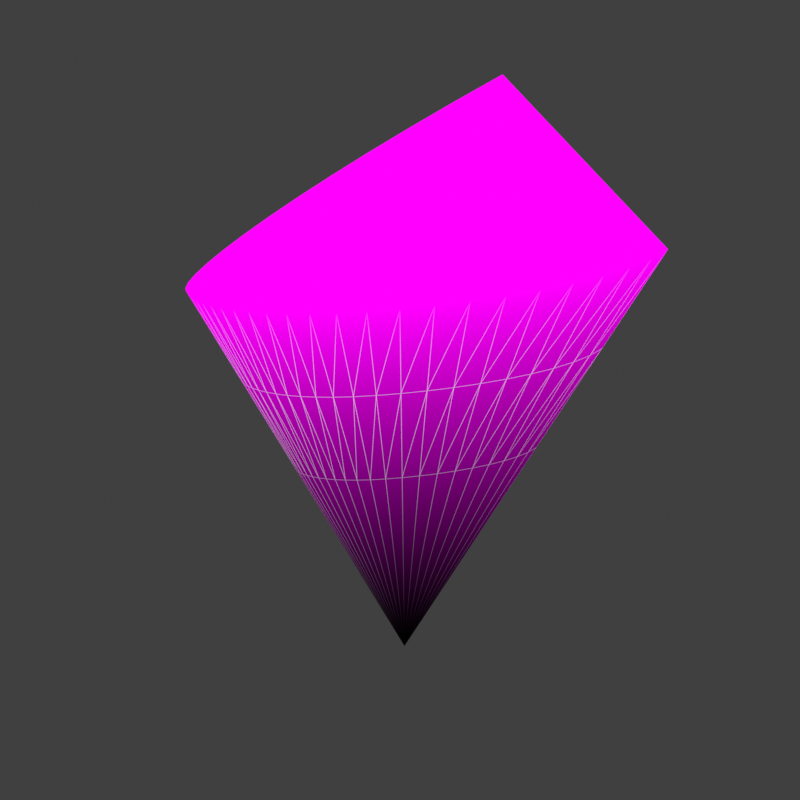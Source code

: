 # Source: CIE1931.blend  (saved by Blender 2.92.15; exported with 4.5.12 LTS)
import bpy
from mathutils import Matrix  # noqa: F401  (used for matrix-valued properties, if any)

bpy.ops.wm.read_factory_settings(use_empty=True)
scene = bpy.context.scene
scene.name = 'Scene'

# ---- collections
col_main = bpy.data.collections.new('Main'); scene.collection.children.link(col_main)
col_ref = bpy.data.collections.new('REF'); scene.collection.children.link(col_ref)

# ---- images (referenced by path relative to the original .blend; pixels are not part of the script)
import os
ASSET_DIR = os.environ.get("B2B_ASSET_DIR", "")  # directory of the original .blend (textures are referenced by path, not embedded)
HERE = os.path.dirname(os.path.abspath(__file__))  # packed textures are extracted next to this script under _unpacked/

def load_image(name, relpath, width, height, colorspace="sRGB"):
    """Load a texture the original file referenced (path relative to the .blend, or extracted next to this script)."""
    p = next((c for c in (os.path.join(HERE, relpath), os.path.join(ASSET_DIR, relpath)) if relpath and os.path.exists(c)), "")
    if p:
        img = bpy.data.images.load(p, check_existing=True)
        img.name = name
    else:  # same state as the original file: an image datablock whose file is absent (Cycles renders it pink)
        img = bpy.data.images.new(name, width, height)
        img.source = "FILE"
        img.filepath = "//" + (relpath or name)
    img.colorspace_settings.name = colorspace
    return img
img_cie1931_base_png = load_image('cie1931-base.png', 'cie1931-base.png', 1024, 1024, 'sRGB')

# ---- materials (node trees are filled in below, after node groups)
mat_material_001 = bpy.data.materials.new('Material.001')
mat_material_001.use_transparent_shadow = False
mat_cie1931_base = bpy.data.materials.new('cie1931-base')
mat_cie1931_base.surface_render_method = 'BLENDED'
mat_cie1931_base.blend_method = 'BLEND'
mat_cie1931_base.use_transparent_shadow = False

# ---- material node trees
mat_material_001.use_nodes = True; mat_material_001.node_tree.nodes.clear()
_N = mat_material_001.node_tree.nodes; _L = mat_material_001.node_tree.links
n0 = _N.new('ShaderNodeNewGeometry'); n0.name = 'Geometry'; n0.location = (-589, 872)
n1 = _N.new('ShaderNodeMapRange'); n1.name = 'Map Range'; n1.location = (-218, 800)
n1.inputs[2].default_value = 9.67
n2 = _N.new('ShaderNodeSeparateXYZ'); n2.name = 'Separate XYZ'; n2.location = (-394, 857)
n3 = _N.new('ShaderNodeRGB'); n3.name = 'RGB'; n3.location = (-417, 577)
n3.outputs[0].default_value = (0.0, 0.0, 0.0, 1.0)
n4 = _N.new('ShaderNodeTexImage'); n4.name = 'Image Texture'; n4.location = (-411, 322)
n4.image = img_cie1931_base_png
n5 = _N.new('ShaderNodeMix'); n5.name = 'Mix'; n5.location = (-29, 679)
n5.data_type = 'RGBA'
n6 = _N.new('ShaderNodeWireframe'); n6.name = 'Wireframe'; n6.location = (223, 1225)
n7 = _N.new('ShaderNodeMath'); n7.name = 'Math'; n7.location = (221, 1095)
n7.operation = 'SUBTRACT'
n7.inputs[2].default_value = 0.0
n8 = _N.new('ShaderNodeMath'); n8.name = 'Math.001'; n8.location = (223, 903)
n8.operation = 'MULTIPLY'
n8.inputs[1].default_value = 2.0
n8.inputs[2].default_value = 0.0
n9 = _N.new('ShaderNodeMath'); n9.name = 'Math.002'; n9.location = (225, 720)
n9.operation = 'MULTIPLY'
n9.inputs[2].default_value = 0.0
n10 = _N.new('ShaderNodeGamma'); n10.name = 'Gamma'; n10.location = (-25, 808)
n10.inputs[1].default_value = 2.4
n11 = _N.new('ShaderNodeMix'); n11.name = 'Mix.001'; n11.location = (230, 518)
n11.data_type = 'RGBA'
n12 = _N.new('ShaderNodeOutputMaterial'); n12.name = 'Material Output'; n12.location = (462, 488)
n13 = _N.new('ShaderNodeRGB'); n13.name = 'RGB.001'; n13.location = (-24, 373)
n13.outputs[0].default_value = (1.0, 1.0, 1.0, 1.0)
_L.new(n3.outputs[0], n5.inputs[6])
_L.new(n4.outputs[0], n5.inputs[7])
_L.new(n0.outputs[0], n2.inputs[0])
_L.new(n2.outputs[2], n1.inputs[0])
_L.new(n1.outputs[0], n10.inputs[0])
_L.new(n5.outputs[2], n11.inputs[6])
_L.new(n10.outputs[0], n5.inputs[0])
_L.new(n13.outputs[0], n11.inputs[7])
_L.new(n6.outputs[0], n7.inputs[0])
_L.new(n10.outputs[0], n7.inputs[1])
_L.new(n7.outputs[0], n8.inputs[0])
_L.new(n8.outputs[0], n9.inputs[0])
_L.new(n9.outputs[0], n11.inputs[0])
_L.new(n10.outputs[0], n9.inputs[1])
_L.new(n11.outputs[2], n12.inputs[0])
n12.is_active_output = True
mat_cie1931_base.use_nodes = True; mat_cie1931_base.node_tree.nodes.clear()
_N = mat_cie1931_base.node_tree.nodes; _L = mat_cie1931_base.node_tree.links
n0 = _N.new('ShaderNodeOutputMaterial'); n0.name = 'Material Output'; n0.location = (300, 300)
n1 = _N.new('ShaderNodeTexImage'); n1.name = 'Image Texture'; n1.location = (-200, 300)
n1.image = img_cie1931_base_png
n1.extension = 'CLIP'
n2 = _N.new('ShaderNodeBsdfPrincipled'); n2.name = 'Principled BSDF'; n2.location = (0, 300)
n2.distribution = 'GGX'
n2.subsurface_method = 'BURLEY'
n2.inputs[3].default_value = 1.45
n2.inputs[27].default_value = (0.0, 0.0, 0.0, 1.0)
n2.inputs[28].default_value = 1.0
_L.new(n1.outputs[0], n2.inputs[0])
_L.new(n1.outputs[1], n2.inputs[4])
_L.new(n2.outputs[0], n0.inputs[0])
n0.is_active_output = True

# ---- world
world_world = bpy.data.worlds.new('World'); scene.world = world_world
world_world.use_nodes = True; world_world.node_tree.nodes.clear()
_N = world_world.node_tree.nodes; _L = world_world.node_tree.links
n0 = _N.new('ShaderNodeOutputWorld'); n0.name = 'World Output'; n0.location = (300, 300)
n1 = _N.new('ShaderNodeBackground'); n1.name = 'Background'; n1.location = (10, 300)
n1.inputs[0].default_value = (0.05088, 0.05088, 0.05088, 1.0)
_L.new(n1.outputs[0], n0.inputs[0])
n0.is_active_output = True
world_world.color = (0.05088, 0.05088, 0.05088)
world_world.use_sun_shadow = False
world_world.sun_shadow_jitter_overblur = 0.0

# ---- cameras
cam_camera_001 = bpy.data.cameras.new('Camera.001')
cam_camera_001.type = 'ORTHO'
cam_camera_001.ortho_scale = 16.41

# ---- meshes
me_path4207_001 = bpy.data.meshes.new('path4207.001')
me_path4207_001.from_pydata([(1.439, -1.106, -2.421), (5.14, -2.056, 2.413), (4.395, -2.39, 2.413), (1.526, 0.3989, -2.421), (-0.7834, 2.389, -2.421), (-0.3304, -1.902, -2.421), (1.354, -3.757, 2.413), (0.3044, -1.616, -2.421), (1.057, 0.8398, -2.421), (-1.035, 2.563, -2.421), (-0.7983, -4.725, 2.413), (-1.043, -4.835, 2.413), (0.6188, 1.238, -2.421), (-1.487, -4.524, 2.413), (1.825, -0.9328, -2.421), (-2.117, -3.51, 2.413), (-1.241, 2.69, -2.421), (-0.03206, -1.768, -2.421), (-1.401, 2.77, -2.421), (-3.017, -0.7426, 2.413), (-3.161, -0.004925, 2.413), (-3.273, 0.7139, 2.413), (-3.35, 1.395, 2.413), (-3.392, 2.021, 2.413), (-3.398, 2.571, 2.413), (2.198, -0.7654, -2.421), (-3.323, 3.464, 2.413), (2.547, -0.6088, -2.421), (0.2132, 1.592, -2.421), (-3.064, 4.388, 2.413), (-2.953, 4.598, 2.413), (-2.835, 4.766, 2.413), (2.023, -0.08413, -2.421), (-2.596, 4.987, 2.413), (-2.481, 5.046, 2.413), (-2.375, 5.076, 2.413), (0.6686, -1.453, -2.421), (-0.1573, 1.903, -2.421), (-0.894, -2.155, -2.421), (-1.324, 4.601, 2.413), (-0.8218, 4.253, 2.413), (-0.2354, 3.812, 2.413), (0.4306, 3.281, 2.413), (1.05, -1.281, -2.421), (-0.4902, 2.168, -2.421), (-0.5804, -2.014, -2.421), (-0.7717, -2.1, -2.421), (4.792, -0.6929, 2.413), (-0.7451, 0.5247, -7.256), (5.838, -1.742, 2.413), (-2.009, 0.6193, -2.421), (-1.849, 2.562, -2.421), (3.624, -2.737, 2.413), (2.846, -3.087, 2.413), (2.082, -3.43, 2.413), (-1.999, 2.174, -2.421), (0.6809, -4.06, 2.413), (0.08425, -4.328, 2.413), (-0.4157, -4.553, 2.413), (-1.953, 0.2599, -2.421), (-1.904, 2.456, -2.421), (-1.129, -4.874, 2.413), (-1.281, -1.769, -2.421), (-1.816, -4.064, 2.413), (-1.73, 2.71, -2.421), (-2.388, -2.883, 2.413), (-2.629, -2.2, 2.413), (-2.839, -1.481, 2.413), (-1.881, -0.109, -2.421), (-2.034, 1.994, -2.421), (-1.56, 2.8, -2.421), (-2.059, 1.786, -2.421), (-1.613, 2.785, -2.421), (-1.431, -1.493, -2.421), (-3.373, 3.048, 2.413), (-2.072, 1.548, -2.421), (-3.253, 3.824, 2.413), (-3.165, 4.131, 2.413), (-0.9371, -2.174, -2.421), (-1.792, -0.478, -2.421), (-1.116, -2.0, -2.421), (-2.715, 4.895, 2.413), (-2.069, 1.273, -2.421), (-1.67, 2.756, -2.421), (-1.687, -0.8378, -2.421), (-2.28, 5.08, 2.413), (-2.058, 5.016, 2.413), (-1.737, 4.856, 2.413), (-2.047, 0.96, -2.421), (-1.79, 2.645, -2.421), (-1.567, -1.179, -2.421), (-1.955, 2.328, -2.421), (1.171, 2.66, 2.413), (1.983, 1.951, 2.413), (2.86, 1.155, 2.413), (3.797, 0.2732, 2.413), (-1.512, 2.802, -2.421), (4.192, -1.175, -0.004189), (-2.716, 2.417, -0.004189), (-1.729, 3.893, -0.004189), (-1.967, 3.938, -0.004189), (-2.679, 2.729, -0.004189), (-1.489, 3.773, -0.004189), (-2.223, 3.802, -0.004189), (1.301, 1.594, -0.004189), (-2.735, 2.06, -0.004189), (-1.179, 3.582, -0.004189), (-2.484, 3.422, -0.004189), (-2.626, 2.999, -0.004189), (-0.8026, 3.321, -0.004189), (-2.401, 3.58, -0.004189), (-2.56, 3.229, -0.004189), (1.958, 0.9974, -0.004189), (-0.3628, 2.99, -0.004189), (-2.313, 3.706, -0.004189), (2.662, 0.3361, -0.004189), (0.1367, 2.592, -0.004189), (-2.133, 3.871, -0.004189), (-1.896, 3.941, -0.004189), (3.408, -0.3885, -0.004188), (-2.047, 3.916, -0.004189), (0.6923, 2.126, -0.004189), (-1.774, -2.502, -0.004189), (3.669, -1.41, -0.004189), (0.3244, -2.914, -0.004188), (-2.449, -0.4258, -0.004189), (3.11, -1.661, -0.004189), (-1.549, -2.917, -0.004189), (-0.1231, -3.115, -0.004188), (-2.557, 0.1275, -0.004189), (0.8291, -2.687, -0.004189), (-0.498, -3.283, -0.004189), (-2.641, 0.6666, -0.004189), (-0.785, -3.412, -0.004189), (2.532, -1.922, -0.004188), (-1.978, -2.031, -0.004188), (-2.699, 1.178, -0.004189), (-0.9684, -3.495, -0.004188), (1.948, -2.184, -0.004189), (-2.158, -1.519, -0.004189), (-2.73, 1.647, -0.004189), (-1.301, -3.262, -0.004189), (1.375, -2.441, -0.004188), (-2.315, -0.9793, -0.004189), (-1.033, -3.524, -0.004188)], [], [(86, 85, 35, 34, 33, 81, 31, 30, 29, 77, 76, 26, 74, 24, 23, 22, 21, 20, 19, 67, 66, 65, 15, 63, 13, 61, 10, 58, 57, 56, 6, 54, 53, 52, 2, 1, 49, 47, 95, 94, 93, 92, 42, 41, 40, 39, 87), (61, 11, 10), (49, 1, 123, 97), (1, 2, 126, 123), (2, 52, 134, 126), (52, 53, 138, 134), (53, 54, 142, 138), (54, 6, 130, 142), (6, 56, 124, 130), (56, 57, 128, 124), (57, 58, 131, 128), (58, 10, 133, 131), (10, 11, 137, 133), (11, 61, 144, 137), (61, 13, 141, 144), (13, 63, 127, 141), (63, 15, 122, 127), (15, 65, 135, 122), (65, 66, 139, 135), (66, 67, 143, 139), (67, 19, 125, 143), (19, 20, 129, 125), (20, 21, 132, 129), (21, 22, 136, 132), (22, 23, 140, 136), (23, 24, 105, 140), (24, 74, 98, 105), (74, 26, 101, 98), (26, 76, 108, 101), (76, 77, 111, 108), (77, 29, 107, 111), (29, 30, 110, 107), (30, 31, 114, 110), (31, 81, 103, 114), (81, 33, 117, 103), (33, 34, 120, 117), (34, 35, 100, 120), (35, 85, 118, 100), (85, 86, 99, 118), (86, 87, 102, 99), (87, 39, 106, 102), (39, 40, 109, 106), (40, 41, 113, 109), (41, 42, 116, 113), (42, 92, 121, 116), (92, 93, 104, 121), (93, 94, 112, 104), (94, 95, 115, 112), (95, 47, 119, 115), (47, 49, 97, 119), (64, 83, 48), (72, 70, 48), (80, 62, 48), (73, 90, 48), (84, 79, 48), (68, 59, 48), (50, 88, 48), (82, 75, 48), (71, 69, 48), (55, 91, 48), (60, 51, 48), (89, 64, 48), (83, 72, 48), (70, 96, 48), (78, 80, 48), (62, 73, 48), (90, 84, 48), (79, 68, 48), (59, 50, 48), (88, 82, 48), (75, 71, 48), (69, 55, 48), (91, 60, 48), (51, 89, 48), (96, 18, 48), (25, 14, 48), (4, 44, 48), (37, 28, 48), (12, 8, 48), (45, 46, 48), (38, 78, 48), (17, 5, 48), (3, 32, 48), (16, 9, 48), (0, 43, 48), (36, 7, 48), (18, 16, 48), (14, 0, 48), (43, 36, 48), (7, 17, 48), (8, 3, 48), (32, 27, 48), (28, 12, 48), (5, 45, 48), (46, 38, 48), (27, 25, 48), (9, 4, 48), (44, 37, 48), (118, 99, 18, 96), (102, 106, 9, 16), (109, 113, 44, 4), (116, 121, 28, 37), (104, 112, 8, 12), (115, 119, 32, 3), (98, 101, 69, 71), (108, 111, 91, 55), (107, 110, 51, 60), (114, 103, 64, 89), (117, 120, 72, 83), (100, 118, 96, 70), (99, 102, 16, 18), (106, 109, 4, 9), (113, 116, 37, 44), (121, 104, 12, 28), (112, 115, 3, 8), (119, 97, 27, 32), (105, 98, 71, 75), (101, 108, 55, 69), (111, 107, 60, 91), (110, 114, 89, 51), (103, 117, 83, 64), (120, 100, 70, 72), (123, 126, 14, 25), (134, 138, 43, 0), (142, 130, 7, 36), (124, 128, 5, 17), (131, 133, 46, 45), (137, 144, 78, 38), (141, 127, 62, 80), (122, 135, 90, 73), (139, 143, 79, 84), (125, 129, 59, 68), (132, 136, 88, 50), (140, 105, 75, 82), (126, 134, 0, 14), (138, 142, 36, 43), (130, 124, 17, 7), (128, 131, 45, 5), (133, 137, 38, 46), (144, 141, 80, 78), (127, 122, 73, 62), (135, 139, 84, 90), (143, 125, 68, 79), (129, 132, 50, 59), (136, 140, 82, 88), (97, 123, 25, 27)])
me_path4207_001.polygons.foreach_set('use_smooth', [0, 0, 1, 1, 1, 1, 1, 1, 1, 1, 1, 1, 1, 1, 1, 1, 1, 1, 1, 1, 1, 1, 1, 1, 1, 1, 1, 1, 1, 1, 1, 1, 1, 1, 1, 1, 1, 1, 1, 1, 1, 1, 1, 1, 1, 1, 1, 1, 1, 1, 1, 1, 1, 1, 1, 1, 1, 1, 1, 1, 1, 1, 1, 1, 1, 1, 1, 1, 1, 1, 1, 1, 1, 1, 1, 1, 1, 1, 1, 1, 1, 1, 1, 1, 1, 1, 1, 1, 1, 1, 1, 1, 1, 1, 1, 1, 1, 1, 1, 1, 1, 1, 1, 1, 1, 1, 1, 1, 1, 1, 1, 1, 1, 1, 1, 1, 1, 1, 1, 1, 1, 1, 1, 1, 1, 1, 1, 1, 1, 1, 1, 1, 1, 1, 1, 1, 1, 1, 1, 1, 1, 1, 1, 1, 1, 1])
_uv = me_path4207_001.uv_layers.new(name='UVMap')
_uv.uv.foreach_set('vector', [0.1739, 0.9863, 0.1519, 0.9927, 0.1424, 0.9923, 0.1318, 0.9893, 0.1204, 0.9834, 0.1085, 0.9743, 0.0966, 0.9615, 0.08491, 0.9449, 0.0738, 0.9243, 0.06364, 0.8994, 0.05481, 0.8696, 0.04769, 0.8345, 0.04272, 0.7932, 0.0402, 0.7459, 0.04082, 0.6911, 0.04504, 0.6289, 0.05338, 0.5613, 0.06433, 0.4898, 0.07815, 0.4163, 0.09582, 0.3429, 0.1167, 0.2714, 0.1406, 0.2035, 0.1676, 0.1411, 0.1975, 0.08609, 0.2303, 0.04029, 0.2658, 0.005546, 0.2987, 0.02034, 0.3368, 0.03744, 0.3863, 0.0599, 0.445, 0.08693, 0.5115, 0.1172, 0.5845, 0.1495, 0.6611, 0.1832, 0.7384, 0.218, 0.8152, 0.2525, 0.8893, 0.2858, 0.9586, 0.3169, 0.8546, 0.4213, 0.7557, 0.5173, 0.6625, 0.605, 0.5753, 0.6842, 0.4946, 0.7547, 0.4209, 0.8164, 0.3547, 0.8692, 0.2965, 0.9124, 0.2468, 0.9456, 0.2058, 0.9704, 0.2658, 0.005546, 0.2744, 0.009397, 0.2987, 0.02034, 0.9586, 0.3169, 0.8893, 0.2858, 0.7609, 0.268, 0.8134, 0.2911, 0.8893, 0.2858, 0.8152, 0.2525, 0.7048, 0.2433, 0.7609, 0.268, 0.8152, 0.2525, 0.7384, 0.218, 0.6466, 0.2178, 0.7048, 0.2433, 0.7384, 0.218, 0.6611, 0.1832, 0.5881, 0.192, 0.6466, 0.2178, 0.6611, 0.1832, 0.5845, 0.1495, 0.5306, 0.1667, 0.5881, 0.192, 0.5845, 0.1495, 0.5115, 0.1172, 0.4762, 0.1423, 0.5306, 0.1667, 0.5115, 0.1172, 0.445, 0.08693, 0.4265, 0.1195, 0.4762, 0.1423, 0.445, 0.08693, 0.3863, 0.0599, 0.3828, 0.09903, 0.4265, 0.1195, 0.3863, 0.0599, 0.3368, 0.03744, 0.346, 0.08199, 0.3828, 0.09903, 0.3368, 0.03744, 0.2987, 0.02034, 0.3178, 0.06899, 0.346, 0.08199, 0.2987, 0.02034, 0.2744, 0.009397, 0.2998, 0.06068, 0.3178, 0.06899, 0.2744, 0.009397, 0.2658, 0.005546, 0.2934, 0.05776, 0.2998, 0.06068, 0.2658, 0.005546, 0.2303, 0.04029, 0.2666, 0.0839, 0.2934, 0.05776, 0.2303, 0.04029, 0.1975, 0.08609, 0.2418, 0.1184, 0.2666, 0.0839, 0.1975, 0.08609, 0.1676, 0.1411, 0.2191, 0.1598, 0.2418, 0.1184, 0.1676, 0.1411, 0.1406, 0.2035, 0.1986, 0.2067, 0.2191, 0.1598, 0.1406, 0.2035, 0.1167, 0.2714, 0.1804, 0.2577, 0.1986, 0.2067, 0.1167, 0.2714, 0.09582, 0.3429, 0.1647, 0.3114, 0.1804, 0.2577, 0.09582, 0.3429, 0.07815, 0.4163, 0.1516, 0.3664, 0.1647, 0.3114, 0.07815, 0.4163, 0.06433, 0.4898, 0.1413, 0.4213, 0.1516, 0.3664, 0.06433, 0.4898, 0.05338, 0.5613, 0.1337, 0.4748, 0.1413, 0.4213, 0.05338, 0.5613, 0.04504, 0.6289, 0.1291, 0.5256, 0.1337, 0.4748, 0.04504, 0.6289, 0.04082, 0.6911, 0.1277, 0.5722, 0.1291, 0.5256, 0.04082, 0.6911, 0.0402, 0.7459, 0.1287, 0.6134, 0.1277, 0.5722, 0.0402, 0.7459, 0.04272, 0.7932, 0.1318, 0.649, 0.1287, 0.6134, 0.04272, 0.7932, 0.04769, 0.8345, 0.1363, 0.68, 0.1318, 0.649, 0.04769, 0.8345, 0.05481, 0.8696, 0.142, 0.7066, 0.1363, 0.68, 0.05481, 0.8696, 0.06364, 0.8994, 0.1487, 0.7291, 0.142, 0.7066, 0.06364, 0.8994, 0.0738, 0.9243, 0.1563, 0.748, 0.1487, 0.7291, 0.0738, 0.9243, 0.08491, 0.9449, 0.1646, 0.7635, 0.1563, 0.748, 0.08491, 0.9449, 0.0966, 0.9615, 0.1734, 0.776, 0.1646, 0.7635, 0.0966, 0.9615, 0.1085, 0.9743, 0.1823, 0.7855, 0.1734, 0.776, 0.1085, 0.9743, 0.1204, 0.9834, 0.1912, 0.7924, 0.1823, 0.7855, 0.1204, 0.9834, 0.1318, 0.9893, 0.1998, 0.7968, 0.1912, 0.7924, 0.1318, 0.9893, 0.1424, 0.9923, 0.2077, 0.7991, 0.1998, 0.7968, 0.1424, 0.9923, 0.1519, 0.9927, 0.2148, 0.7994, 0.2077, 0.7991, 0.1519, 0.9927, 0.1739, 0.9863, 0.2314, 0.7946, 0.2148, 0.7994, 0.1739, 0.9863, 0.2058, 0.9704, 0.2552, 0.7826, 0.2314, 0.7946, 0.2058, 0.9704, 0.2468, 0.9456, 0.286, 0.7639, 0.2552, 0.7826, 0.2468, 0.9456, 0.2965, 0.9124, 0.3227, 0.7387, 0.286, 0.7639, 0.2965, 0.9124, 0.3547, 0.8692, 0.3647, 0.7063, 0.3227, 0.7387, 0.3547, 0.8692, 0.4209, 0.8164, 0.4116, 0.6668, 0.3647, 0.7063, 0.4209, 0.8164, 0.4946, 0.7547, 0.464, 0.6207, 0.4116, 0.6668, 0.4946, 0.7547, 0.5753, 0.6842, 0.523, 0.568, 0.464, 0.6207, 0.5753, 0.6842, 0.6625, 0.605, 0.5883, 0.5087, 0.523, 0.568, 0.6625, 0.605, 0.7557, 0.5173, 0.6589, 0.4426, 0.5883, 0.5087, 0.7557, 0.5173, 0.8546, 0.4213, 0.7343, 0.3699, 0.6589, 0.4426, 0.8546, 0.4213, 0.9586, 0.3169, 0.8134, 0.2911, 0.7343, 0.3699, 0.2561, 0.5968, 0.262, 0.6014, 0.4039, 0.3294, 0.2677, 0.6043, 0.273, 0.6058, 0.4039, 0.3294, 0.3029, 0.1275, 0.286, 0.1506, 0.4039, 0.3294, 0.2706, 0.1784, 0.2566, 0.2099, 0.4039, 0.3294, 0.2442, 0.2441, 0.2337, 0.2799, 0.4039, 0.3294, 0.225, 0.3165, 0.2183, 0.3529, 0.4039, 0.3294, 0.2141, 0.3884, 0.2132, 0.4222, 0.4039, 0.3294, 0.2145, 0.4534, 0.2173, 0.4809, 0.4039, 0.3294, 0.2208, 0.5047, 0.2248, 0.5256, 0.4039, 0.3294, 0.2291, 0.5435, 0.2337, 0.5588, 0.4039, 0.3294, 0.2388, 0.5716, 0.2443, 0.5821, 0.4039, 0.3294, 0.2501, 0.5904, 0.2561, 0.5968, 0.4039, 0.3294, 0.262, 0.6014, 0.2677, 0.6043, 0.4039, 0.3294, 0.273, 0.6058, 0.2777, 0.606, 0.4039, 0.3294, 0.3209, 0.11, 0.3029, 0.1275, 0.4039, 0.3294, 0.286, 0.1506, 0.2706, 0.1784, 0.4039, 0.3294, 0.2566, 0.2099, 0.2442, 0.2441, 0.4039, 0.3294, 0.2337, 0.2799, 0.225, 0.3165, 0.4039, 0.3294, 0.2183, 0.3529, 0.2141, 0.3884, 0.4039, 0.3294, 0.2132, 0.4222, 0.2145, 0.4534, 0.4039, 0.3294, 0.2173, 0.4809, 0.2208, 0.5047, 0.4039, 0.3294, 0.2248, 0.5256, 0.2291, 0.5435, 0.4039, 0.3294, 0.2337, 0.5588, 0.2388, 0.5716, 0.4039, 0.3294, 0.2443, 0.5821, 0.2501, 0.5904, 0.4039, 0.3294, 0.2777, 0.606, 0.2888, 0.6028, 0.4039, 0.3294, 0.6326, 0.2501, 0.5943, 0.2342, 0.4039, 0.3294, 0.349, 0.565, 0.3746, 0.5433, 0.4039, 0.3294, 0.4023, 0.5172, 0.4335, 0.4867, 0.4039, 0.3294, 0.4708, 0.4519, 0.5142, 0.4124, 0.4039, 0.3294, 0.3553, 0.1265, 0.3369, 0.1176, 0.4039, 0.3294, 0.3251, 0.112, 0.3209, 0.11, 0.4039, 0.3294, 0.4081, 0.152, 0.3793, 0.1382, 0.4039, 0.3294, 0.5621, 0.3679, 0.614, 0.3186, 0.4039, 0.3294, 0.3047, 0.5949, 0.3252, 0.5822, 0.4039, 0.3294, 0.5547, 0.2176, 0.5151, 0.2007, 0.4039, 0.3294, 0.4768, 0.1838, 0.4408, 0.1674, 0.4039, 0.3294, 0.2888, 0.6028, 0.3047, 0.5949, 0.4039, 0.3294, 0.5943, 0.2342, 0.5547, 0.2176, 0.4039, 0.3294, 0.5151, 0.2007, 0.4768, 0.1838, 0.4039, 0.3294, 0.4408, 0.1674, 0.4081, 0.152, 0.4039, 0.3294, 0.5142, 0.4124, 0.5621, 0.3679, 0.4039, 0.3294, 0.614, 0.3186, 0.6681, 0.2653, 0.4039, 0.3294, 0.4335, 0.4867, 0.4708, 0.4519, 0.4039, 0.3294, 0.3793, 0.1382, 0.3553, 0.1265, 0.4039, 0.3294, 0.3369, 0.1176, 0.3251, 0.112, 0.4039, 0.3294, 0.6681, 0.2653, 0.6326, 0.2501, 0.4039, 0.3294, 0.3252, 0.5822, 0.349, 0.565, 0.4039, 0.3294, 0.3746, 0.5433, 0.4023, 0.5172, 0.4039, 0.3294, 0.2148, 0.7994, 0.2314, 0.7946, 0.2888, 0.6028, 0.2777, 0.606, 0.2552, 0.7826, 0.286, 0.7639, 0.3252, 0.5822, 0.3047, 0.5949, 0.3227, 0.7387, 0.3647, 0.7063, 0.3746, 0.5433, 0.349, 0.565, 0.4116, 0.6668, 0.464, 0.6207, 0.4335, 0.4867, 0.4023, 0.5172, 0.523, 0.568, 0.5883, 0.5087, 0.5142, 0.4124, 0.4708, 0.4519, 0.6589, 0.4426, 0.7343, 0.3699, 0.614, 0.3186, 0.5621, 0.3679, 0.1318, 0.649, 0.1363, 0.68, 0.2248, 0.5256, 0.2208, 0.5047, 0.142, 0.7066, 0.1487, 0.7291, 0.2337, 0.5588, 0.2291, 0.5435, 0.1563, 0.748, 0.1646, 0.7635, 0.2443, 0.5821, 0.2388, 0.5716, 0.1734, 0.776, 0.1823, 0.7855, 0.2561, 0.5968, 0.2501, 0.5904, 0.1912, 0.7924, 0.1998, 0.7968, 0.2677, 0.6043, 0.262, 0.6014, 0.2077, 0.7991, 0.2148, 0.7994, 0.2777, 0.606, 0.273, 0.6058, 0.2314, 0.7946, 0.2552, 0.7826, 0.3047, 0.5949, 0.2888, 0.6028, 0.286, 0.7639, 0.3227, 0.7387, 0.349, 0.565, 0.3252, 0.5822, 0.3647, 0.7063, 0.4116, 0.6668, 0.4023, 0.5172, 0.3746, 0.5433, 0.464, 0.6207, 0.523, 0.568, 0.4708, 0.4519, 0.4335, 0.4867, 0.5883, 0.5087, 0.6589, 0.4426, 0.5621, 0.3679, 0.5142, 0.4124, 0.7343, 0.3699, 0.8134, 0.2911, 0.6681, 0.2653, 0.614, 0.3186, 0.1287, 0.6134, 0.1318, 0.649, 0.2208, 0.5047, 0.2173, 0.4809, 0.1363, 0.68, 0.142, 0.7066, 0.2291, 0.5435, 0.2248, 0.5256, 0.1487, 0.7291, 0.1563, 0.748, 0.2388, 0.5716, 0.2337, 0.5588, 0.1646, 0.7635, 0.1734, 0.776, 0.2501, 0.5904, 0.2443, 0.5821, 0.1823, 0.7855, 0.1912, 0.7924, 0.262, 0.6014, 0.2561, 0.5968, 0.1998, 0.7968, 0.2077, 0.7991, 0.273, 0.6058, 0.2677, 0.6043, 0.7609, 0.268, 0.7048, 0.2433, 0.5943, 0.2342, 0.6326, 0.2501, 0.6466, 0.2178, 0.5881, 0.192, 0.5151, 0.2007, 0.5547, 0.2176, 0.5306, 0.1667, 0.4762, 0.1423, 0.4408, 0.1674, 0.4768, 0.1838, 0.4265, 0.1195, 0.3828, 0.09903, 0.3793, 0.1382, 0.4081, 0.152, 0.346, 0.08199, 0.3178, 0.06899, 0.3369, 0.1176, 0.3553, 0.1265, 0.2998, 0.06068, 0.2934, 0.05776, 0.3209, 0.11, 0.3251, 0.112, 0.2666, 0.0839, 0.2418, 0.1184, 0.286, 0.1506, 0.3029, 0.1275, 0.2191, 0.1598, 0.1986, 0.2067, 0.2566, 0.2099, 0.2706, 0.1784, 0.1804, 0.2577, 0.1647, 0.3114, 0.2337, 0.2799, 0.2442, 0.2441, 0.1516, 0.3664, 0.1413, 0.4213, 0.2183, 0.3529, 0.225, 0.3165, 0.1337, 0.4748, 0.1291, 0.5256, 0.2132, 0.4222, 0.2141, 0.3884, 0.1277, 0.5722, 0.1287, 0.6134, 0.2173, 0.4809, 0.2145, 0.4534, 0.7048, 0.2433, 0.6466, 0.2178, 0.5547, 0.2176, 0.5943, 0.2342, 0.5881, 0.192, 0.5306, 0.1667, 0.4768, 0.1838, 0.5151, 0.2007, 0.4762, 0.1423, 0.4265, 0.1195, 0.4081, 0.152, 0.4408, 0.1674, 0.3828, 0.09903, 0.346, 0.08199, 0.3553, 0.1265, 0.3793, 0.1382, 0.3178, 0.06899, 0.2998, 0.06068, 0.3251, 0.112, 0.3369, 0.1176, 0.2934, 0.05776, 0.2666, 0.0839, 0.3029, 0.1275, 0.3209, 0.11, 0.2418, 0.1184, 0.2191, 0.1598, 0.2706, 0.1784, 0.286, 0.1506, 0.1986, 0.2067, 0.1804, 0.2577, 0.2442, 0.2441, 0.2566, 0.2099, 0.1647, 0.3114, 0.1516, 0.3664, 0.225, 0.3165, 0.2337, 0.2799, 0.1413, 0.4213, 0.1337, 0.4748, 0.2141, 0.3884, 0.2183, 0.3529, 0.1291, 0.5256, 0.1277, 0.5722, 0.2145, 0.4534, 0.2132, 0.4222, 0.8134, 0.2911, 0.7609, 0.268, 0.6326, 0.2501, 0.6681, 0.2653])
_ca = me_path4207_001.color_attributes.new('Col', 'BYTE_COLOR', 'CORNER')
_ca.data.foreach_set('color', [1.0, 1.0, 1.0, 1.0, 1.0, 1.0, 1.0, 1.0, 1.0, 1.0, 1.0, 1.0, 1.0, 1.0, 1.0, 1.0, 1.0, 1.0, 1.0, 1.0, 1.0, 1.0, 1.0, 1.0, 1.0, 1.0, 1.0, 1.0, 1.0, 1.0, 1.0, 1.0, 1.0, 1.0, 1.0, 1.0, 1.0, 1.0, 1.0, 1.0, 1.0, 1.0, 1.0, 1.0, 1.0, 1.0, 1.0, 1.0, 1.0, 1.0, 1.0, 1.0, 1.0, 1.0, 1.0, 1.0, 1.0, 1.0, 1.0, 1.0, 1.0, 1.0, 1.0, 1.0, 1.0, 1.0, 1.0, 1.0, 1.0, 1.0, 1.0, 1.0, 1.0, 1.0, 1.0, 1.0, 1.0, 1.0, 1.0, 1.0, 1.0, 1.0, 1.0, 1.0, 1.0, 1.0, 1.0, 1.0, 1.0, 1.0, 1.0, 1.0, 1.0, 1.0, 1.0, 1.0, 1.0, 1.0, 1.0, 1.0, 1.0, 1.0, 1.0, 1.0, 1.0, 1.0, 1.0, 1.0, 1.0, 1.0, 1.0, 1.0, 1.0, 1.0, 1.0, 1.0, 1.0, 1.0, 1.0, 1.0, 1.0, 1.0, 1.0, 1.0, 1.0, 1.0, 1.0, 1.0, 1.0, 1.0, 1.0, 1.0, 1.0, 1.0, 1.0, 1.0, 1.0, 1.0, 1.0, 1.0, 1.0, 1.0, 1.0, 1.0, 1.0, 1.0, 1.0, 1.0, 1.0, 1.0, 1.0, 1.0, 1.0, 1.0, 1.0, 1.0, 1.0, 1.0, 1.0, 1.0, 1.0, 1.0, 1.0, 1.0, 1.0, 1.0, 1.0, 1.0, 1.0, 1.0, 1.0, 1.0, 1.0, 1.0, 1.0, 1.0, 1.0, 1.0, 1.0, 1.0, 1.0, 1.0, 1.0, 1.0, 1.0, 1.0, 1.0, 1.0, 1.0, 1.0, 1.0, 1.0, 1.0, 1.0, 1.0, 1.0, 1.0, 1.0, 1.0, 1.0, 1.0, 1.0, 1.0, 1.0, 1.0, 1.0, 1.0, 1.0, 1.0, 1.0, 1.0, 1.0, 1.0, 1.0, 1.0, 1.0, 1.0, 1.0, 1.0, 1.0, 1.0, 1.0, 1.0, 1.0, 1.0, 1.0, 1.0, 1.0, 1.0, 1.0, 1.0, 1.0, 1.0, 1.0, 1.0, 1.0, 1.0, 1.0, 1.0, 1.0, 1.0, 1.0, 1.0, 1.0, 1.0, 1.0, 1.0, 1.0, 1.0, 1.0, 1.0, 1.0, 1.0, 1.0, 1.0, 1.0, 1.0, 1.0, 1.0, 1.0, 1.0, 1.0, 1.0, 1.0, 1.0, 1.0, 1.0, 1.0, 1.0, 1.0, 1.0, 1.0, 1.0, 1.0, 1.0, 1.0, 1.0, 1.0, 1.0, 1.0, 1.0, 1.0, 1.0, 1.0, 1.0, 1.0, 1.0, 1.0, 1.0, 1.0, 1.0, 1.0, 1.0, 1.0, 1.0, 1.0, 1.0, 1.0, 1.0, 1.0, 1.0, 1.0, 1.0, 1.0, 1.0, 1.0, 1.0, 1.0, 1.0, 1.0, 1.0, 1.0, 1.0, 1.0, 1.0, 1.0, 1.0, 1.0, 1.0, 1.0, 1.0, 1.0, 1.0, 1.0, 1.0, 1.0, 1.0, 1.0, 1.0, 1.0, 1.0, 1.0, 1.0, 1.0, 1.0, 1.0, 1.0, 1.0, 1.0, 1.0, 1.0, 1.0, 1.0, 1.0, 1.0, 1.0, 1.0, 1.0, 1.0, 1.0, 1.0, 1.0, 1.0, 1.0, 1.0, 1.0, 1.0, 1.0, 1.0, 1.0, 1.0, 1.0, 1.0, 1.0, 1.0, 1.0, 1.0, 1.0, 1.0, 1.0, 1.0, 1.0, 1.0, 1.0, 1.0, 1.0, 1.0, 1.0, 1.0, 1.0, 1.0, 1.0, 1.0, 1.0, 1.0, 1.0, 1.0, 1.0, 1.0, 1.0, 1.0, 1.0, 1.0, 1.0, 1.0, 1.0, 1.0, 1.0, 1.0, 1.0, 1.0, 1.0, 1.0, 1.0, 1.0, 1.0, 1.0, 1.0, 1.0, 1.0, 1.0, 1.0, 1.0, 1.0, 1.0, 1.0, 1.0, 1.0, 1.0, 1.0, 1.0, 1.0, 1.0, 1.0, 1.0, 1.0, 1.0, 1.0, 1.0, 1.0, 1.0, 1.0, 1.0, 1.0, 1.0, 1.0, 1.0, 1.0, 1.0, 1.0, 1.0, 1.0, 1.0, 1.0, 1.0, 1.0, 1.0, 1.0, 1.0, 1.0, 1.0, 1.0, 1.0, 1.0, 1.0, 1.0, 1.0, 1.0, 1.0, 1.0, 1.0, 1.0, 1.0, 1.0, 1.0, 1.0, 1.0, 1.0, 1.0, 1.0, 1.0, 1.0, 1.0, 1.0, 1.0, 1.0, 1.0, 1.0, 1.0, 1.0, 1.0, 1.0, 1.0, 1.0, 1.0, 1.0, 1.0, 1.0, 1.0, 1.0, 1.0, 1.0, 1.0, 1.0, 1.0, 1.0, 1.0, 1.0, 1.0, 1.0, 1.0, 1.0, 1.0, 1.0, 1.0, 1.0, 1.0, 1.0, 1.0, 1.0, 1.0, 1.0, 1.0, 1.0, 1.0, 1.0, 1.0, 1.0, 1.0, 1.0, 1.0, 1.0, 1.0, 1.0, 1.0, 1.0, 1.0, 1.0, 1.0, 1.0, 1.0, 1.0, 1.0, 1.0, 1.0, 1.0, 1.0, 1.0, 1.0, 1.0, 1.0, 1.0, 1.0, 1.0, 1.0, 1.0, 1.0, 1.0, 1.0, 1.0, 1.0, 1.0, 1.0, 1.0, 1.0, 1.0, 1.0, 1.0, 1.0, 1.0, 1.0, 1.0, 1.0, 1.0, 1.0, 1.0, 1.0, 1.0, 1.0, 1.0, 1.0, 1.0, 1.0, 1.0, 1.0, 1.0, 1.0, 1.0, 1.0, 1.0, 1.0, 1.0, 1.0, 1.0, 1.0, 1.0, 1.0, 1.0, 1.0, 1.0, 1.0, 1.0, 1.0, 1.0, 1.0, 1.0, 1.0, 1.0, 1.0, 1.0, 1.0, 1.0, 1.0, 1.0, 1.0, 1.0, 1.0, 1.0, 1.0, 1.0, 1.0, 1.0, 1.0, 1.0, 1.0, 1.0, 1.0, 1.0, 1.0, 1.0, 1.0, 1.0, 1.0, 1.0, 1.0, 1.0, 1.0, 1.0, 1.0, 1.0, 1.0, 1.0, 1.0, 1.0, 1.0, 1.0, 1.0, 1.0, 1.0, 1.0, 1.0, 1.0, 1.0, 1.0, 1.0, 1.0, 1.0, 1.0, 1.0, 1.0, 1.0, 1.0, 1.0, 1.0, 1.0, 1.0, 1.0, 1.0, 1.0, 1.0, 1.0, 1.0, 1.0, 1.0, 1.0, 1.0, 1.0, 1.0, 1.0, 1.0, 1.0, 1.0, 1.0, 1.0, 1.0, 1.0, 1.0, 1.0, 1.0, 1.0, 1.0, 1.0, 1.0, 1.0, 1.0, 1.0, 1.0, 1.0, 1.0, 1.0, 1.0, 1.0, 1.0, 1.0, 1.0, 1.0, 1.0, 1.0, 1.0, 1.0, 1.0, 1.0, 1.0, 1.0, 1.0, 1.0, 1.0, 1.0, 1.0, 1.0, 1.0, 1.0, 1.0, 1.0, 1.0, 1.0, 1.0, 1.0, 1.0, 1.0, 1.0, 1.0, 1.0, 1.0, 1.0, 1.0, 1.0, 1.0, 1.0, 1.0, 1.0, 1.0, 1.0, 1.0, 1.0, 1.0, 1.0, 1.0, 1.0, 1.0, 1.0, 1.0, 1.0, 1.0, 1.0, 1.0, 1.0, 1.0, 1.0, 1.0, 1.0, 1.0, 1.0, 1.0, 1.0, 1.0, 1.0, 1.0, 1.0, 1.0, 1.0, 1.0, 1.0, 1.0, 1.0, 1.0, 1.0, 1.0, 1.0, 1.0, 1.0, 1.0, 1.0, 1.0, 1.0, 1.0, 1.0, 1.0, 1.0, 1.0, 1.0, 1.0, 1.0, 1.0, 1.0, 1.0, 1.0, 1.0, 1.0, 1.0, 1.0, 1.0, 1.0, 1.0, 1.0, 1.0, 1.0, 1.0, 1.0, 1.0, 1.0, 1.0, 1.0, 1.0, 1.0, 1.0, 1.0, 1.0, 1.0, 1.0, 1.0, 1.0, 1.0, 1.0, 1.0, 1.0, 1.0, 1.0, 1.0, 1.0, 1.0, 1.0, 1.0, 1.0, 1.0, 1.0, 1.0, 1.0, 1.0, 1.0, 1.0, 1.0, 1.0, 1.0, 1.0, 1.0, 1.0, 1.0, 1.0, 1.0, 1.0, 1.0, 1.0, 1.0, 1.0, 1.0, 1.0, 1.0, 1.0, 1.0, 1.0, 1.0, 1.0, 1.0, 1.0, 1.0, 1.0, 1.0, 1.0, 1.0, 1.0, 1.0, 1.0, 1.0, 1.0, 1.0, 1.0, 1.0, 1.0, 1.0, 1.0, 1.0, 1.0, 1.0, 1.0, 1.0, 1.0, 1.0, 1.0, 1.0, 1.0, 1.0, 1.0, 1.0, 1.0, 1.0, 1.0, 1.0, 1.0, 1.0, 1.0, 1.0, 1.0, 1.0, 1.0, 1.0, 1.0, 1.0, 1.0, 1.0, 1.0, 1.0, 1.0, 1.0, 1.0, 1.0, 1.0, 1.0, 1.0, 1.0, 1.0, 1.0, 1.0, 1.0, 1.0, 1.0, 1.0, 1.0, 1.0, 1.0, 1.0, 1.0, 1.0, 1.0, 1.0, 1.0, 1.0, 1.0, 1.0, 1.0, 1.0, 1.0, 1.0, 1.0, 1.0, 1.0, 1.0, 1.0, 1.0, 1.0, 1.0, 1.0, 1.0, 1.0, 1.0, 1.0, 1.0, 1.0, 1.0, 1.0, 1.0, 1.0, 1.0, 1.0, 1.0, 1.0, 1.0, 1.0, 1.0, 1.0, 1.0, 1.0, 1.0, 1.0, 1.0, 1.0, 1.0, 1.0, 1.0, 1.0, 1.0, 1.0, 1.0, 1.0, 1.0, 1.0, 1.0, 1.0, 1.0, 1.0, 1.0, 1.0, 1.0, 1.0, 1.0, 1.0, 1.0, 1.0, 1.0, 1.0, 1.0, 1.0, 1.0, 1.0, 1.0, 1.0, 1.0, 1.0, 1.0, 1.0, 1.0, 1.0, 1.0, 1.0, 1.0, 1.0, 1.0, 1.0, 1.0, 1.0, 1.0, 1.0, 1.0, 1.0, 1.0, 1.0, 1.0, 1.0, 1.0, 1.0, 1.0, 1.0, 1.0, 1.0, 1.0, 1.0, 1.0, 1.0, 1.0, 1.0, 1.0, 1.0, 1.0, 1.0, 1.0, 1.0, 1.0, 1.0, 1.0, 1.0, 1.0, 1.0, 1.0, 1.0, 1.0, 1.0, 1.0, 1.0, 1.0, 1.0, 1.0, 1.0, 1.0, 1.0, 1.0, 1.0, 1.0, 1.0, 1.0, 1.0, 1.0, 1.0, 1.0, 1.0, 1.0, 1.0, 1.0, 1.0, 1.0, 1.0, 1.0, 1.0, 1.0, 1.0, 1.0, 1.0, 1.0, 1.0, 1.0, 1.0, 1.0, 1.0, 1.0, 1.0, 1.0, 1.0, 1.0, 1.0, 1.0, 1.0, 1.0, 1.0, 1.0, 1.0, 1.0, 1.0, 1.0, 1.0, 1.0, 1.0, 1.0, 1.0, 1.0, 1.0, 1.0, 1.0, 1.0, 1.0, 1.0, 1.0, 1.0, 1.0, 1.0, 1.0, 1.0, 1.0, 1.0, 1.0, 1.0, 1.0, 1.0, 1.0, 1.0, 1.0, 1.0, 1.0, 1.0, 1.0, 1.0, 1.0, 1.0, 1.0, 1.0, 1.0, 1.0, 1.0, 1.0, 1.0, 1.0, 1.0, 1.0, 1.0, 1.0, 1.0, 1.0, 1.0, 1.0, 1.0, 1.0, 1.0, 1.0, 1.0, 1.0, 1.0, 1.0, 1.0, 1.0, 1.0, 1.0, 1.0, 1.0, 1.0, 1.0, 1.0, 1.0, 1.0, 1.0, 1.0, 1.0, 1.0, 1.0, 1.0, 1.0, 1.0, 1.0, 1.0, 1.0, 1.0, 1.0, 1.0, 1.0, 1.0, 1.0, 1.0, 1.0, 1.0, 1.0, 1.0, 1.0, 1.0, 1.0, 1.0, 1.0, 1.0, 1.0, 1.0, 1.0, 1.0, 1.0, 1.0, 1.0, 1.0, 1.0, 1.0, 1.0, 1.0, 1.0, 1.0, 1.0, 1.0, 1.0, 1.0, 1.0, 1.0, 1.0, 1.0, 1.0, 1.0, 1.0, 1.0, 1.0, 1.0, 1.0, 1.0, 1.0, 1.0, 1.0, 1.0, 1.0, 1.0, 1.0, 1.0, 1.0, 1.0, 1.0, 1.0, 1.0, 1.0, 1.0, 1.0, 1.0, 1.0, 1.0, 1.0, 1.0, 1.0, 1.0, 1.0, 1.0, 1.0, 1.0, 1.0, 1.0, 1.0, 1.0, 1.0, 1.0, 1.0, 1.0, 1.0, 1.0, 1.0, 1.0, 1.0, 1.0, 1.0, 1.0, 1.0, 1.0, 1.0, 1.0, 1.0, 1.0, 1.0, 1.0, 1.0, 1.0, 1.0, 1.0, 1.0, 1.0, 1.0, 1.0, 1.0, 1.0, 1.0, 1.0, 1.0, 1.0, 1.0, 1.0, 1.0, 1.0, 1.0, 1.0, 1.0, 1.0, 1.0, 1.0, 1.0, 1.0, 1.0, 1.0, 1.0, 1.0, 1.0, 1.0, 1.0, 1.0, 1.0, 1.0, 1.0, 1.0, 1.0, 1.0, 1.0, 1.0, 1.0, 1.0, 1.0, 1.0, 1.0, 1.0, 1.0, 1.0, 1.0, 1.0, 1.0, 1.0, 1.0, 1.0, 1.0, 1.0, 1.0, 1.0, 1.0, 1.0, 1.0, 1.0, 1.0, 1.0, 1.0, 1.0, 1.0, 1.0, 1.0, 1.0, 1.0, 1.0, 1.0, 1.0, 1.0, 1.0, 1.0, 1.0, 1.0, 1.0, 1.0, 1.0, 1.0, 1.0, 1.0, 1.0, 1.0, 1.0, 1.0, 1.0, 1.0, 1.0, 1.0, 1.0, 1.0, 1.0, 1.0, 1.0, 1.0, 1.0, 1.0, 1.0, 1.0, 1.0, 1.0, 1.0, 1.0, 1.0, 1.0, 1.0, 1.0, 1.0, 1.0, 1.0, 1.0, 1.0, 1.0, 1.0, 1.0, 1.0, 1.0, 1.0, 1.0, 1.0, 1.0, 1.0, 1.0, 1.0, 1.0, 1.0, 1.0, 1.0, 1.0, 1.0, 1.0, 1.0, 1.0, 1.0, 1.0, 1.0, 1.0, 1.0, 1.0, 1.0, 1.0, 1.0, 1.0, 1.0, 1.0, 1.0, 1.0, 1.0, 1.0, 1.0, 1.0, 1.0, 1.0, 1.0, 1.0, 1.0, 1.0, 1.0, 1.0, 1.0, 1.0, 1.0, 1.0, 1.0, 1.0, 1.0, 1.0, 1.0, 1.0, 1.0, 1.0, 1.0, 1.0, 1.0, 1.0, 1.0, 1.0, 1.0, 1.0, 1.0, 1.0, 1.0, 1.0, 1.0, 1.0, 1.0, 1.0, 1.0, 1.0, 1.0, 1.0, 1.0, 1.0, 1.0, 1.0, 1.0, 1.0, 1.0, 1.0, 1.0, 1.0, 1.0, 1.0, 1.0, 1.0, 1.0, 1.0, 1.0, 1.0, 1.0, 1.0, 1.0, 1.0, 1.0, 1.0, 1.0, 1.0, 1.0, 1.0, 1.0, 1.0, 1.0, 1.0, 1.0, 1.0, 1.0, 1.0, 1.0, 1.0, 1.0, 1.0, 1.0, 1.0, 1.0, 1.0, 1.0, 1.0, 1.0, 1.0, 1.0, 1.0, 1.0, 1.0, 1.0, 1.0, 1.0, 1.0, 1.0, 1.0, 1.0, 1.0, 1.0, 1.0, 1.0, 1.0, 1.0, 1.0, 1.0, 1.0, 1.0, 1.0, 1.0, 1.0, 1.0, 1.0, 1.0, 1.0, 1.0, 1.0, 1.0, 1.0, 1.0, 1.0, 1.0, 1.0, 1.0, 1.0, 1.0, 1.0, 1.0, 1.0, 1.0, 1.0, 1.0, 1.0, 1.0, 1.0, 1.0, 1.0, 1.0, 1.0, 1.0, 1.0, 1.0, 1.0, 1.0, 1.0, 1.0, 1.0, 1.0, 1.0, 1.0, 1.0, 1.0, 1.0, 1.0, 1.0, 1.0, 1.0, 1.0, 1.0, 1.0, 1.0, 1.0, 1.0, 1.0, 1.0, 1.0, 1.0, 1.0, 1.0, 1.0, 1.0, 1.0, 1.0, 1.0, 1.0, 1.0, 1.0, 1.0, 1.0, 1.0, 1.0, 1.0, 1.0, 1.0, 1.0, 1.0, 1.0, 1.0, 1.0, 1.0, 1.0, 1.0, 1.0, 1.0, 1.0, 1.0, 1.0, 1.0, 1.0, 1.0, 1.0, 1.0, 1.0, 1.0, 1.0, 1.0, 1.0, 1.0, 1.0, 1.0, 1.0, 1.0, 1.0, 1.0, 1.0, 1.0, 1.0, 1.0, 1.0, 1.0, 1.0, 1.0, 1.0, 1.0, 1.0, 1.0, 1.0, 1.0, 1.0, 1.0, 1.0, 1.0, 1.0, 1.0, 1.0, 1.0, 1.0, 1.0, 1.0, 1.0, 1.0, 1.0, 1.0, 1.0, 1.0, 1.0, 1.0, 1.0, 1.0, 1.0, 1.0, 1.0, 1.0, 1.0, 1.0, 1.0, 1.0, 1.0, 1.0, 1.0, 1.0, 1.0, 1.0, 1.0, 1.0, 1.0, 1.0, 1.0, 1.0, 1.0, 1.0, 1.0, 1.0, 1.0, 1.0, 1.0, 1.0, 1.0, 1.0, 1.0, 1.0, 1.0, 1.0, 1.0, 1.0, 1.0, 1.0, 1.0, 1.0, 1.0, 1.0, 1.0, 1.0, 1.0, 1.0, 1.0, 1.0, 1.0, 1.0, 1.0, 1.0, 1.0, 1.0, 1.0, 1.0, 1.0, 1.0, 1.0, 1.0, 1.0, 1.0, 1.0, 1.0, 1.0, 1.0, 1.0, 1.0, 1.0, 1.0, 1.0, 1.0, 1.0, 1.0, 1.0, 1.0, 1.0, 1.0, 1.0, 1.0, 1.0, 1.0, 1.0, 1.0, 1.0, 1.0, 1.0, 1.0, 1.0, 1.0, 1.0, 1.0, 1.0, 1.0, 1.0, 1.0, 1.0, 1.0, 1.0, 1.0, 1.0, 1.0, 1.0, 1.0, 1.0, 1.0, 1.0, 1.0, 1.0, 1.0, 1.0, 1.0, 1.0, 1.0, 1.0, 1.0, 1.0, 1.0, 1.0, 1.0, 1.0, 1.0, 1.0, 1.0, 1.0, 1.0, 1.0, 1.0, 1.0, 1.0, 1.0, 1.0, 1.0, 1.0, 1.0, 1.0, 1.0, 1.0, 1.0, 1.0, 1.0, 1.0, 1.0, 1.0, 1.0, 1.0, 1.0, 1.0, 1.0, 1.0, 1.0, 1.0, 1.0, 1.0, 1.0, 1.0, 1.0, 1.0, 1.0, 1.0, 1.0, 1.0, 1.0, 1.0, 1.0, 1.0, 1.0, 1.0, 1.0, 1.0, 1.0, 1.0, 1.0, 1.0, 1.0, 1.0, 1.0, 1.0, 1.0, 1.0, 1.0, 1.0, 1.0, 1.0, 1.0, 1.0, 1.0, 1.0, 1.0, 1.0, 1.0, 1.0, 1.0, 1.0, 1.0, 1.0, 1.0, 1.0, 1.0, 1.0, 1.0, 1.0, 1.0, 1.0, 1.0, 1.0, 1.0, 1.0, 1.0, 1.0, 1.0, 1.0, 1.0, 1.0, 1.0, 1.0, 1.0, 1.0, 1.0, 1.0, 1.0, 1.0, 1.0, 1.0, 1.0, 1.0, 1.0, 1.0, 1.0, 1.0, 1.0, 1.0, 1.0, 1.0, 1.0, 1.0, 1.0, 1.0, 1.0, 1.0, 1.0, 1.0, 1.0, 1.0, 1.0, 1.0, 1.0, 1.0, 1.0, 1.0, 1.0, 1.0, 1.0, 1.0, 1.0, 1.0, 1.0, 1.0, 1.0, 1.0, 1.0, 1.0, 1.0, 1.0, 1.0, 1.0, 1.0, 1.0, 1.0, 1.0, 1.0, 1.0, 1.0, 1.0, 1.0, 1.0, 1.0, 1.0, 1.0, 1.0, 1.0, 1.0, 1.0, 1.0, 1.0, 1.0, 1.0, 1.0, 1.0, 1.0, 1.0, 1.0, 1.0, 1.0, 1.0, 1.0, 1.0, 1.0, 1.0, 1.0, 1.0, 1.0, 1.0, 1.0, 1.0, 1.0, 1.0, 1.0, 1.0, 1.0, 1.0, 1.0, 1.0, 1.0, 1.0, 1.0, 1.0, 1.0, 1.0, 1.0, 1.0, 1.0, 1.0, 1.0, 1.0, 1.0, 1.0, 1.0, 1.0, 1.0, 1.0, 1.0, 1.0, 1.0, 1.0, 1.0, 1.0, 1.0, 1.0, 1.0, 1.0, 1.0, 1.0, 1.0, 1.0, 1.0, 1.0, 1.0, 1.0, 1.0, 1.0, 1.0, 1.0, 1.0, 1.0, 1.0, 1.0, 1.0, 1.0, 1.0, 1.0, 1.0, 1.0, 1.0, 1.0, 1.0, 1.0, 1.0, 1.0, 1.0, 1.0, 1.0, 1.0, 1.0, 1.0, 1.0, 1.0, 1.0, 1.0, 1.0, 1.0, 1.0, 1.0, 1.0, 1.0, 1.0, 1.0, 1.0, 1.0, 1.0, 1.0, 1.0, 1.0, 1.0, 1.0, 1.0, 1.0, 1.0, 1.0, 1.0, 1.0, 1.0, 1.0, 1.0, 1.0, 1.0, 1.0, 1.0, 1.0, 1.0, 1.0, 1.0, 1.0, 1.0, 1.0, 1.0, 1.0, 1.0, 1.0, 1.0, 1.0, 1.0, 1.0, 1.0, 1.0, 1.0, 1.0, 1.0, 1.0, 1.0, 1.0, 1.0, 1.0, 1.0, 1.0, 1.0, 1.0, 1.0, 1.0, 1.0, 1.0, 1.0, 1.0, 1.0, 1.0, 1.0, 1.0, 1.0, 1.0, 1.0, 1.0, 1.0, 1.0, 1.0, 1.0, 1.0, 1.0, 1.0, 1.0, 1.0, 1.0, 1.0, 1.0, 1.0, 1.0, 1.0, 1.0, 1.0, 1.0, 1.0, 1.0, 1.0, 1.0, 1.0, 1.0, 1.0, 1.0, 1.0, 1.0, 1.0, 1.0, 1.0, 1.0, 1.0, 1.0, 1.0, 1.0, 1.0, 1.0, 1.0, 1.0, 1.0, 1.0, 1.0, 1.0, 1.0, 1.0, 1.0, 1.0, 1.0, 1.0, 1.0, 1.0, 1.0, 1.0, 1.0, 1.0, 1.0, 1.0, 1.0, 1.0, 1.0, 1.0, 1.0, 1.0, 1.0, 1.0, 1.0, 1.0, 1.0, 1.0, 1.0, 1.0, 1.0, 1.0, 1.0, 1.0, 1.0, 1.0, 1.0, 1.0, 1.0, 1.0, 1.0, 1.0, 1.0, 1.0, 1.0, 1.0, 1.0, 1.0, 1.0, 1.0, 1.0, 1.0, 1.0, 1.0, 1.0, 1.0, 1.0, 1.0, 1.0, 1.0, 1.0, 1.0, 1.0, 1.0, 1.0, 1.0, 1.0, 1.0, 1.0, 1.0, 1.0, 1.0, 1.0, 1.0, 1.0, 1.0, 1.0, 1.0, 1.0, 1.0, 1.0, 1.0, 1.0, 1.0, 1.0, 1.0, 1.0, 1.0, 1.0, 1.0, 1.0, 1.0, 1.0, 1.0, 1.0, 1.0, 1.0, 1.0, 1.0, 1.0, 1.0, 1.0, 1.0, 1.0, 1.0, 1.0, 1.0, 1.0, 1.0, 1.0, 1.0, 1.0, 1.0, 1.0, 1.0, 1.0, 1.0, 1.0, 1.0, 1.0, 1.0, 1.0, 1.0, 1.0, 1.0, 1.0, 1.0, 1.0, 1.0, 1.0, 1.0, 1.0, 1.0, 1.0, 1.0, 1.0, 1.0])
me_path4207_001.materials.append(mat_material_001)
me_path4207_001.use_remesh_fix_poles = True
me_path4207_001.use_remesh_preserve_attributes = False
me_path4207_001.use_mirror_vertex_groups = False
me_path4207_001.update()
me_cie1931_base = bpy.data.meshes.new('cie1931-base')
me_cie1931_base.from_pydata([(-5.0, -5.0, 0.0), (5.0, -5.0, 0.0), (-5.0, 5.0, 0.0), (5.0, 5.0, 0.0)], [], [(0, 1, 3, 2)])
_uv = me_cie1931_base.uv_layers.new(name='UVMap')
_uv.uv.foreach_set('vector', [0.0, 0.0, 1.0, 0.0, 1.0, 1.0, 0.0, 1.0])
me_cie1931_base.materials.append(mat_cie1931_base)
me_cie1931_base.use_remesh_fix_poles = True
me_cie1931_base.use_remesh_preserve_attributes = False
me_cie1931_base.use_mirror_vertex_groups = False
me_cie1931_base.update()

# ---- curves / text
cu_path4207 = bpy.data.curves.new('path4207', 'CURVE')
cu_path4207.dimensions = '2D'
_sp = cu_path4207.splines.new('BEZIER'); _sp.bezier_points.add(3)
_sp.bezier_points.foreach_set('co', [0.07652, -0.2883, 0.0, 0.01081, -0.07269, 0.0, 0.0432, -5.368e-05, 0.0, 0.2783, -0.1976, 0.0])
_sp.bezier_points.foreach_set('handle_left', [0.07652, -0.2883, 0.0, 0.009421, -0.1314, 0.0, 0.03302, 0.0008716, 0.0, 0.1543, -0.0713, 0.0])
_sp.bezier_points.foreach_set('handle_right', [0.03348, -0.255, 0.0, 0.0122, -0.01393, 0.0, 0.06307, -0.001859, 0.0, 0.201, -0.2323, 0.0])
_sp.use_cyclic_u = True
cu_path4207.materials.append(None)
cu_path4207.use_path_clamp = True
cu_path4207.fill_mode = 'BOTH'

# ---- objects
ob_cie1931 = bpy.data.objects.new('CIE1931', me_path4207_001)
ob_anim = bpy.data.objects.new('Anim', None)
ob_camera = bpy.data.objects.new('Camera', cam_camera_001)
ob_path4207 = bpy.data.objects.new('path4207', cu_path4207)
ob_cie1931_base = bpy.data.objects.new('cie1931-base', me_cie1931_base)

# ---- transforms, parenting, visibility, modifiers, constraints
ob_cie1931.parent = ob_anim
ob_cie1931.location = (0.7447, -0.5248, 7.256)
ob_cie1931.lineart.crease_threshold = 0.0
ob_anim.location = (0.9791, -0.6251, 0.0)
ob_anim.rotation_euler = (0.0, 0.0, 1.162)
ob_anim.lineart.crease_threshold = 0.0
ob_camera.location = (-7.662, -18.45, 18.12)
ob_camera.rotation_euler = (1.019, 8.645e-07, -0.4468)
ob_camera.lineart.crease_threshold = 0.0
ob_path4207.location = (-13.12, 12.75, 10.0)
ob_path4207.scale = (34.53, 34.53, 34.53)
ob_path4207.lineart.crease_threshold = 0.0
ob_cie1931_base.location = (-8.434, 4.081, 0.0)
ob_cie1931_base.lineart.crease_threshold = 0.0

# ---- collection membership
col_main.objects.link(ob_cie1931)
col_main.objects.link(ob_anim)
col_main.objects.link(ob_camera)
col_ref.objects.link(ob_path4207)
col_ref.objects.link(ob_cie1931_base)
def _layer_coll(name, lc=None):
    lc = lc or bpy.context.view_layer.layer_collection
    for c in lc.children:
        if c.name == name: return c
        r = _layer_coll(name, c)
        if r: return r
_layer_coll('REF').exclude = True

# ---- scene / render settings (as saved in the file)
scene.camera = ob_camera
scene.frame_start = 1; scene.frame_end = 120; scene.frame_set(23)
scene.render.engine = 'BLENDER_EEVEE_NEXT'
scene.render.resolution_x = 1080
scene.render.film_transparent = True
scene.cycles.use_denoising = False
scene.cycles.samples = 128
scene.cycles.sampling_pattern = 'TABULATED_SOBOL'
scene.cycles.use_adaptive_sampling = False
scene.cycles.use_light_tree = False
scene.eevee.taa_render_samples = 20
scene.eevee.use_taa_reprojection = False
scene.view_settings.view_transform = 'Standard'
bpy.context.view_layer.update()

# ---- added for rendering (the .blend has no usable light): sun
light_auto_sun = bpy.data.lights.new('AutoSun', 'SUN')
light_auto_sun.energy = 3.0
light_auto_sun.angle = 0.0523599
ob_auto_sun = bpy.data.objects.new('AutoSun', light_auto_sun)
scene.collection.objects.link(ob_auto_sun)
ob_auto_sun.rotation_euler = (0.872665, 0.174533, 0.523599)
bpy.context.view_layer.update()
